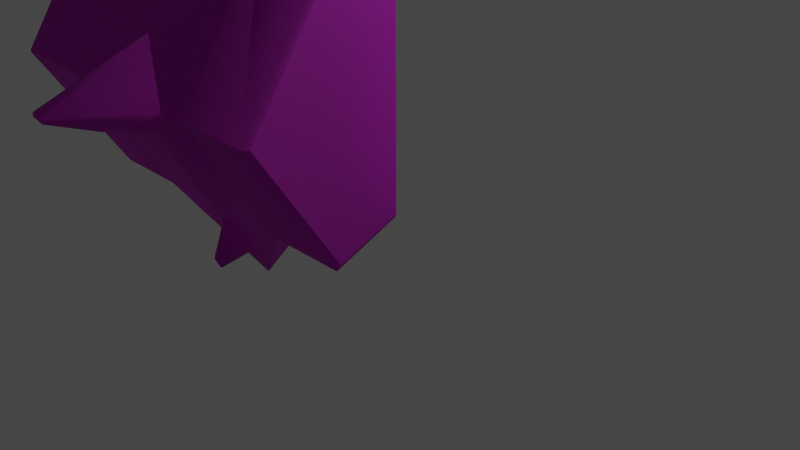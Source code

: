 # Source: Ruins_Trim_Cap_4M_A.blend  (saved by Blender 3.5.10; exported with 4.5.12 LTS)
import bpy
from mathutils import Matrix  # noqa: F401  (used for matrix-valued properties, if any)

bpy.ops.wm.read_factory_settings(use_empty=True)
scene = bpy.context.scene
scene.name = 'Scene'

# ---- collections
col_collection = bpy.data.collections.new('Collection'); scene.collection.children.link(col_collection)

# ---- images (referenced by path relative to the original .blend; pixels are not part of the script)
import os
ASSET_DIR = os.environ.get("B2B_ASSET_DIR", "")  # directory of the original .blend (textures are referenced by path, not embedded)
HERE = os.path.dirname(os.path.abspath(__file__))  # packed textures are extracted next to this script under _unpacked/

def load_image(name, relpath, width, height, colorspace="sRGB"):
    """Load a texture the original file referenced (path relative to the .blend, or extracted next to this script)."""
    p = next((c for c in (os.path.join(HERE, relpath), os.path.join(ASSET_DIR, relpath)) if relpath and os.path.exists(c)), "")
    if p:
        img = bpy.data.images.load(p, check_existing=True)
        img.name = name
    else:  # same state as the original file: an image datablock whose file is absent (Cycles renders it pink)
        img = bpy.data.images.new(name, width, height)
        img.source = "FILE"
        img.filepath = "//" + (relpath or name)
    img.colorspace_settings.name = colorspace
    return img
img_dn_hl_ruins_trim_cap_d_png = load_image('Dn_HL_Ruins_Trim_Cap_d.png', 'Dn_HL_Ruins_Trim_Cap_d.png', 1024, 1024, 'sRGB')
img_dn_hl_ruins_trim_cap_mre_packed_png = load_image('Dn_HL_Ruins_Trim_Cap_mre_packed.png', 'Dn_HL_Ruins_Trim_Cap_mre_packed.png', 1024, 1024, 'sRGB')
img_c__users_joo_desktop_files_game_environment_hell_textures__dn_h = load_image('C__Users_joo_Desktop_Files_Game_Environment_Hell_Textures__Dn_H', 'C__Users_joo_Desktop_Files_Game_Environment_Hell_Textures__Dn_HL_Ruins_Trim_Cap_n_png_Normal_Bump.png', 1024, 1024, 'sRGB')

# ---- materials (node trees are filled in below, after node groups)
mat_dn_hl_inst_ruins_trim_cap_a = bpy.data.materials.new('Dn_HL_Inst_Ruins_Trim_Cap_A')
mat_dn_hl_inst_ruins_trim_cap_a.use_transparent_shadow = False
mat_dn_hl_inst_ruins_trim_cap_a.diffuse_color = (0.588, 0.588, 0.588, 1.0)
mat_dn_hl_inst_ruins_trim_cap_a.roughness = 0.9

# ---- material node trees
mat_dn_hl_inst_ruins_trim_cap_a.use_nodes = True; mat_dn_hl_inst_ruins_trim_cap_a.node_tree.nodes.clear()
_N = mat_dn_hl_inst_ruins_trim_cap_a.node_tree.nodes; _L = mat_dn_hl_inst_ruins_trim_cap_a.node_tree.links
n0 = _N.new('ShaderNodeBsdfPrincipled'); n0.name = 'Principled BSDF'; n0.location = (0, 300)
n0.distribution = 'GGX'
n0.subsurface_method = 'RANDOM_WALK_SKIN'
n0.inputs[2].default_value = 0.9
n0.inputs[13].default_value = 0.0
n0.inputs[18].default_value = 1.0
n0.inputs[27].default_value = (0.0, 0.0, 0.0, 1.0)
n0.inputs[28].default_value = 1.0
n1 = _N.new('ShaderNodeTexImage'); n1.name = 'Image Texture'; n1.location = (-480, 300)
n1.image = img_dn_hl_ruins_trim_cap_d_png
n2 = _N.new('ShaderNodeTexImage'); n2.name = 'Image Texture.001'; n2.location = (-480, 0)
n2.image = img_dn_hl_ruins_trim_cap_mre_packed_png
n3 = _N.new('ShaderNodeTexImage'); n3.name = 'Image Texture.002'; n3.location = (-480, -300)
n3.image = img_c__users_joo_desktop_files_game_environment_hell_textures__dn_h
n4 = _N.new('ShaderNodeNormalMap'); n4.name = 'Normal Map'; n4.location = (-200, -300)
n4.inputs[0].default_value = 0.0
n5 = _N.new('ShaderNodeOutputMaterial'); n5.name = 'Material Output'; n5.location = (280, 300)
_L.new(n1.outputs[0], n0.inputs[0])
_L.new(n3.outputs[0], n4.inputs[1])
_L.new(n4.outputs[0], n0.inputs[5])
_L.new(n0.outputs[0], n5.inputs[0])
_L.new(n2.outputs[0], n0.inputs[1])
n5.is_active_output = True

# ---- world
world_world = bpy.data.worlds.new('World'); scene.world = world_world
world_world.use_nodes = True; world_world.node_tree.nodes.clear()
_N = world_world.node_tree.nodes; _L = world_world.node_tree.links
n0 = _N.new('ShaderNodeOutputWorld'); n0.name = 'World Output'; n0.location = (300, 300)
n1 = _N.new('ShaderNodeBackground'); n1.name = 'Background'; n1.location = (10, 300)
n1.inputs[0].default_value = (0.05088, 0.05088, 0.05088, 1.0)
_L.new(n1.outputs[0], n0.inputs[0])
n0.is_active_output = True
world_world.color = (0.05088, 0.05088, 0.05088)
world_world.use_sun_shadow = False
world_world.sun_shadow_jitter_overblur = 0.0

# ---- cameras
cam_camera = bpy.data.cameras.new('Camera')
cam_camera.clip_end = 100.0
cam_camera.ortho_scale = 7.314

# ---- lights
light_light = bpy.data.lights.new('Light', 'POINT')
light_light.transmission_factor = 0.0
light_light.energy = 1000.0
light_light.shadow_soft_size = 0.1
light_light.shadow_maximum_resolution = 0.006
light_light.use_absolute_resolution = True

# ---- meshes
me_ruins_trim_cap_4m_a = bpy.data.meshes.new('Ruins_Trim_Cap_4M_A')
me_ruins_trim_cap_4m_a.from_pydata([(-1.986, -1.308, 0.2142), (-1.984, -1.312, 0.2265), (-2.016, -1.312, 0.2265), (-2.014, -1.308, 0.2142), (-1.02, 2.5, 0.002562), (-1.02, 2.834, 0.7906), (-0.0561, 2.834, 0.7906), (-0.0561, 2.5, 0.002562), (-1e-06, 2.747, 0.7833), (0.0, 2.432, 0.0385), (-1.02, -0.000213, 0.002562), (-1.984, -6e-06, -1.073), (-1.988, 0.01571, -1.077), (-1.02, 1.25, 0.002562), (-1.988, 2.484, -1.077), (-1.984, 2.5, -1.073), (-4.0, 2.775, 0.7856), (-4.0, 1.25, 1.791), (-3.919, 1.25, 1.833), (-3.919, 2.834, 0.7906), (-2.98, 1.25, 1.815), (-2.98, 2.834, 0.7906), (-4.0, 2.453, 0.0272), (-3.919, 2.5, 0.002562), (-2.98, 2.5, 0.002562), (0.0, 1.25, 1.77), (-0.0561, 1.25, 1.833), (-1.02, 2.834, 0.7906), (-1.02, 1.25, 1.801), (-0.0561, -0.3344, 0.7906), (0.0, -0.2474, 0.7833), (-1.02, -0.3344, 0.7906), (-0.0561, -0.000213, 0.002562), (0.0, 0.06838, 0.0385), (0.0, 1.25, 0.0385), (-2.98, -0.3344, 0.7906), (-2.98, -0.000213, 0.002562), (-2.02, -0.5643, -0.2922), (-2.016, -6e-06, -1.073), (-1.98, -0.5643, -0.2922), (-3.919, -0.3344, 0.7906), (-4.0, -0.2748, 0.7856), (-3.919, -0.000214, 0.002562), (-4.0, 0.0468, 0.0272), (-4.0, 1.25, 0.0272), (-0.0561, 1.25, 0.002562), (-3.919, 1.25, 0.002562), (-2.98, 1.25, 0.002562), (-1.941, -1.003, 0.9031), (-2.02, -0.9713, 0.8692), (-2.014, -0.9658, 0.4409), (-1.985, -0.9658, 0.4409), (-1.753, -0.6968, 0.6026), (-1.942, -0.9063, 0.9544), (-2.0, -0.4332, 0.7755), (-2.024, -0.8993, 0.9298), (-2.247, -0.6969, 0.6026), (-2.012, 0.01571, -1.077), (-2.012, 2.484, -1.077), (-2.016, 2.5, -1.073), (-1.984, 3.812, 0.2265), (-1.986, 3.808, 0.2142), (-2.016, 3.812, 0.2265), (-1.98, 3.064, -0.2922), (-2.014, 3.808, 0.2142), (-2.02, 3.064, -0.2922), (-2.0, 0.6886, 1.483), (-1.313, 1.25, 1.835), (-1.893, 1.216, 2.743), (-1.893, 1.265, 2.743), (-2.0, 1.811, 1.483), (-2.133, 1.217, 2.713), (-2.663, 1.25, 1.835), (-2.133, 1.265, 2.713), (-2.021, 3.458, 0.4453), (-2.242, 3.197, 0.5996), (-2.025, 3.475, 0.8926), (-1.991, 3.459, 0.4452), (-2.018, 3.426, 0.9824), (-2.0, 2.944, 0.7691), (-1.914, 3.468, 0.8672), (-1.757, 3.197, 0.5996), (-1.926, 3.411, 0.9568), (-1.116, 1.25, 1.835), (-2.902, 1.25, 1.835)], [], [(0, 1, 2), (2, 3, 0), (4, 5, 6), (6, 7, 4), (7, 6, 8), (8, 9, 7), (10, 11, 12), (12, 13, 10), (14, 13, 12), (13, 14, 15), (15, 4, 13), (16, 17, 18), (18, 19, 16), (19, 18, 20), (20, 21, 19), (22, 16, 19), (19, 23, 22), (23, 19, 21), (21, 24, 23), (25, 8, 6), (6, 26, 25), (26, 6, 5), (26, 5, 27), (28, 26, 27), (29, 30, 25), (25, 26, 29), (29, 26, 28), (28, 31, 29), (32, 33, 30), (30, 29, 32), (32, 29, 31), (31, 10, 32), (30, 33, 34), (34, 25, 30), (8, 25, 34), (34, 9, 8), (2, 35, 36), (36, 3, 2), (36, 37, 3), (38, 37, 36), (0, 3, 37), (39, 37, 38), (37, 39, 0), (38, 11, 39), (11, 10, 39), (39, 10, 0), (0, 10, 31), (31, 1, 0), (40, 35, 20), (20, 18, 40), (40, 18, 17), (17, 41, 40), (42, 36, 35), (35, 40, 42), (42, 40, 41), (41, 43, 42), (44, 43, 41), (41, 17, 44), (44, 17, 16), (16, 22, 44), (13, 4, 7), (7, 45, 13), (45, 7, 9), (10, 13, 45), (9, 34, 45), (45, 32, 10), (45, 34, 33), (33, 32, 45), (44, 22, 23), (23, 46, 44), (46, 23, 24), (43, 44, 46), (24, 47, 46), (46, 42, 43), (46, 47, 36), (36, 42, 46), (48, 49, 50), (50, 51, 48), (51, 52, 48), (53, 48, 52), (52, 54, 53), (49, 48, 53), (54, 55, 53), (53, 55, 49), (54, 56, 55), (56, 49, 55), (56, 50, 49), (38, 36, 47), (47, 57, 38), (11, 38, 57), (57, 12, 11), (47, 58, 57), (12, 57, 58), (58, 47, 24), (58, 14, 12), (24, 59, 58), (15, 14, 58), (58, 59, 15), (60, 5, 4), (4, 61, 60), (62, 60, 61), (63, 61, 4), (15, 63, 4), (61, 64, 62), (64, 61, 63), (21, 62, 64), (64, 24, 21), (65, 63, 15), (63, 65, 64), (24, 64, 65), (15, 59, 65), (59, 24, 65), (66, 67, 68), (67, 69, 68), (70, 69, 67), (71, 68, 69), (66, 68, 71), (72, 66, 71), (73, 69, 70), (72, 73, 70), (69, 73, 71), (71, 73, 72), (74, 75, 76), (77, 74, 76), (78, 76, 75), (75, 79, 78), (76, 80, 77), (80, 76, 78), (81, 77, 80), (79, 82, 78), (79, 81, 82), (78, 82, 80), (81, 80, 82), (2, 1, 51), (51, 1, 31), (51, 50, 2), (31, 52, 51), (35, 2, 50), (31, 54, 52), (50, 56, 35), (54, 35, 56), (31, 83, 54), (31, 28, 83), (83, 28, 27), (54, 66, 35), (83, 66, 54), (83, 27, 5), (83, 67, 66), (67, 83, 70), (83, 5, 70), (66, 84, 35), (84, 20, 35), (66, 72, 84), (21, 20, 84), (84, 72, 21), (72, 70, 21), (70, 75, 21), (70, 79, 75), (5, 79, 70), (21, 75, 74), (5, 81, 79), (74, 62, 21), (77, 81, 5), (60, 62, 74), (5, 60, 77), (74, 77, 60)])
me_ruins_trim_cap_4m_a.polygons.foreach_set('use_smooth', [True] * 166)
_k = set([(0, 1), (0, 3), (1, 2), (1, 31), (2, 3), (2, 35), (4, 7), (4, 13), (4, 15), (5, 6), (5, 27), (5, 60), (6, 8), (7, 9), (8, 9), (8, 25), (9, 34), (10, 11), (10, 13), (10, 31), (10, 32), (11, 12), (11, 38), (12, 14), (14, 15), (15, 59), (16, 17), (16, 19), (16, 22), (17, 18), (17, 41), (18, 20), (19, 21), (20, 21), (20, 35), (21, 62), (22, 23), (22, 44), (23, 24), (24, 47), (24, 59), (25, 26), (25, 30), (26, 28), (27, 28), (28, 31), (29, 30), (29, 31), (30, 33), (32, 33), (33, 34), (35, 36), (35, 40), (36, 38), (36, 42), (36, 47), (40, 41), (41, 43), (42, 43), (43, 44), (50, 51), (50, 56), (51, 52), (52, 54), (54, 56), (60, 62), (66, 67), (66, 72), (67, 70), (70, 72), (74, 75), (74, 77), (75, 79), (77, 81), (79, 81)])
me_ruins_trim_cap_4m_a.attributes.new('sharp_edge', 'BOOLEAN', 'EDGE').data.foreach_set('value', [ (min(e.vertices), max(e.vertices)) in _k for e in me_ruins_trim_cap_4m_a.edges])
_uv = me_ruins_trim_cap_4m_a.uv_layers.new(name='UVMap')
_uv.uv.foreach_set('vector', [0.9395, 0.2866, 0.9395, 0.2871, 0.938, 0.2871, 0.938, 0.2871, 0.938, 0.2866, 0.9395, 0.2866, 0.3735, 0.1523, 0.3735, 0.2075, 0.3115, 0.2075, 0.3115, 0.2075, 0.3115, 0.1523, 0.3735, 0.1523, 0.3115, 0.1523, 0.3115, 0.2075, 0.3079, 0.2075, 0.3079, 0.2075, 0.3079, 0.1523, 0.3115, 0.1523, 0.791, 0.1748, 0.7896, 0.1172, 0.79, 0.1167, 0.79, 0.1167, 0.8408, 0.1738, 0.791, 0.1748, 0.8887, 0.1143, 0.8408, 0.1738, 0.79, 0.1167, 0.8408, 0.1738, 0.8887, 0.1143, 0.8892, 0.1147, 0.8892, 0.1147, 0.8906, 0.1724, 0.8408, 0.1738, 0.9902, 0.4092, 0.9902, 0.4849, 0.9868, 0.4849, 0.9868, 0.4849, 0.9868, 0.4092, 0.9902, 0.4092, 0.9868, 0.4092, 0.9868, 0.4849, 0.9497, 0.4849, 0.9497, 0.4849, 0.9497, 0.4092, 0.9868, 0.4092, 0.8403, 0.4653, 0.8403, 0.4995, 0.8369, 0.4995, 0.8369, 0.4995, 0.8369, 0.4653, 0.8403, 0.4653, 0.8369, 0.4653, 0.8369, 0.4995, 0.7993, 0.4995, 0.7993, 0.4995, 0.7993, 0.4653, 0.8369, 0.4653, 0.5498, 0.3057, 0.5498, 0.1836, 0.5532, 0.1836, 0.5532, 0.1836, 0.5532, 0.3057, 0.5498, 0.3057, 0.5532, 0.3057, 0.5532, 0.1836, 0.6152, 0.1836, 0.5532, 0.3057, 0.6152, 0.1836, 0.6152, 0.1836, 0.6152, 0.3057, 0.5532, 0.3057, 0.6152, 0.1836, 0.5366, 0.1177, 0.5405, 0.1177, 0.5405, 0.2397, 0.5405, 0.2397, 0.5366, 0.2397, 0.5366, 0.1177, 0.5366, 0.1177, 0.5366, 0.2397, 0.4749, 0.2397, 0.4749, 0.2397, 0.4749, 0.1177, 0.5366, 0.1177, 0.4358, 0.1523, 0.4395, 0.1523, 0.4395, 0.2075, 0.4395, 0.2075, 0.4358, 0.2075, 0.4358, 0.1523, 0.4358, 0.1523, 0.4358, 0.2075, 0.3738, 0.2075, 0.3738, 0.2075, 0.3738, 0.1523, 0.4358, 0.1523, 0.2681, 0.06592, 0.2905, 0.01562, 0.3708, 0.01758, 0.3708, 0.01758, 0.3684, 0.1353, 0.2681, 0.06592, 0.4717, 0.07031, 0.3684, 0.1353, 0.3708, 0.01758, 0.3708, 0.01758, 0.4514, 0.01904, 0.4717, 0.07031, 0.938, 0.2871, 0.896, 0.2764, 0.896, 0.2388, 0.896, 0.2388, 0.938, 0.2866, 0.938, 0.2871, 0.896, 0.2388, 0.938, 0.2456, 0.938, 0.2866, 0.938, 0.2012, 0.938, 0.2456, 0.896, 0.2388, 0.9395, 0.2866, 0.938, 0.2866, 0.938, 0.2456, 0.9399, 0.2456, 0.938, 0.2456, 0.938, 0.2012, 0.938, 0.2456, 0.9399, 0.2456, 0.9395, 0.2866, 0.938, 0.2012, 0.9395, 0.2012, 0.9399, 0.2456, 0.9395, 0.2012, 0.9819, 0.2388, 0.9399, 0.2456, 0.9399, 0.2456, 0.9819, 0.2388, 0.9395, 0.2866, 0.9395, 0.2866, 0.9819, 0.2388, 0.9819, 0.2769, 0.9819, 0.2769, 0.9395, 0.2871, 0.9395, 0.2866, 0.9062, 0.4263, 0.9438, 0.4263, 0.9438, 0.5017, 0.9438, 0.5017, 0.9062, 0.5017, 0.9062, 0.4263, 0.9062, 0.4263, 0.9062, 0.5017, 0.9033, 0.5017, 0.9033, 0.5017, 0.9033, 0.4263, 0.9062, 0.4263, 0.8438, 0.4653, 0.8813, 0.4653, 0.8813, 0.4995, 0.8813, 0.4995, 0.8438, 0.4995, 0.8438, 0.4653, 0.8438, 0.4653, 0.8438, 0.4995, 0.8403, 0.4995, 0.8403, 0.4995, 0.8403, 0.4653, 0.8438, 0.4653, 0.8486, 0.3857, 0.8975, 0.375, 0.9175, 0.4028, 0.9175, 0.4028, 0.8647, 0.457, 0.8486, 0.3857, 0.8486, 0.3857, 0.8647, 0.457, 0.7939, 0.4302, 0.7939, 0.4302, 0.8003, 0.3965, 0.8486, 0.3857, 0.5498, 0.1025, 0.5498, 0.02246, 0.6118, 0.02246, 0.6118, 0.02246, 0.6118, 0.1025, 0.5498, 0.1025, 0.6118, 0.1025, 0.6118, 0.02246, 0.6152, 0.02246, 0.5498, 0.1831, 0.5498, 0.1025, 0.6118, 0.1025, 0.6152, 0.02246, 0.6152, 0.1025, 0.6118, 0.1025, 0.6118, 0.1025, 0.6118, 0.1831, 0.5498, 0.1831, 0.6118, 0.1025, 0.6152, 0.1025, 0.6152, 0.1831, 0.6152, 0.1831, 0.6118, 0.1831, 0.6118, 0.1025, 0.9497, 0.3589, 0.9497, 0.3091, 0.9526, 0.3091, 0.9526, 0.3091, 0.9526, 0.3589, 0.9497, 0.3589, 0.9526, 0.3589, 0.9526, 0.3091, 0.9902, 0.3091, 0.9497, 0.4087, 0.9497, 0.3589, 0.9526, 0.3589, 0.9902, 0.3091, 0.9902, 0.3589, 0.9526, 0.3589, 0.9526, 0.3589, 0.9526, 0.4087, 0.9497, 0.4087, 0.9526, 0.3589, 0.9902, 0.3589, 0.9902, 0.4087, 0.9902, 0.4087, 0.9526, 0.4087, 0.9526, 0.3589, 0.7793, 0.228, 0.7788, 0.2266, 0.8101, 0.2065, 0.8101, 0.2065, 0.811, 0.2075, 0.7793, 0.228, 0.811, 0.2075, 0.8179, 0.2319, 0.7793, 0.228, 0.7798, 0.23, 0.7793, 0.228, 0.8179, 0.2319, 0.8179, 0.2319, 0.8115, 0.2568, 0.7798, 0.23, 0.7773, 0.2305, 0.7793, 0.228, 0.7798, 0.23, 0.8115, 0.2568, 0.7793, 0.231, 0.7798, 0.23, 0.7798, 0.23, 0.7793, 0.231, 0.7773, 0.2305, 0.8115, 0.2568, 0.7876, 0.2676, 0.7793, 0.231, 0.7876, 0.2676, 0.7773, 0.2305, 0.7793, 0.231, 0.7876, 0.2676, 0.7627, 0.2656, 0.7773, 0.2305, 0.8857, 0.03027, 0.8892, 0.08789, 0.8394, 0.09082, 0.8394, 0.09082, 0.8853, 0.02978, 0.8857, 0.03027, 0.8857, 0.02881, 0.8857, 0.03027, 0.8853, 0.02978, 0.8853, 0.02978, 0.8853, 0.02881, 0.8857, 0.02881, 0.8394, 0.09082, 0.7866, 0.03565, 0.8853, 0.02978, 0.8853, 0.02881, 0.8853, 0.02978, 0.7866, 0.03565, 0.7866, 0.03565, 0.8394, 0.09082, 0.7896, 0.09326, 0.7866, 0.03565, 0.7866, 0.03467, 0.8853, 0.02881, 0.7896, 0.09326, 0.7861, 0.03565, 0.7866, 0.03565, 0.7861, 0.03467, 0.7866, 0.03467, 0.7866, 0.03565, 0.7866, 0.03565, 0.7861, 0.03565, 0.7861, 0.03467, 0.9385, 0.1885, 0.896, 0.1812, 0.896, 0.1421, 0.896, 0.1421, 0.9385, 0.188, 0.9385, 0.1885, 0.9395, 0.1885, 0.9385, 0.1885, 0.9385, 0.188, 0.938, 0.1475, 0.9385, 0.188, 0.896, 0.1421, 0.9385, 0.1021, 0.938, 0.1475, 0.896, 0.1421, 0.9385, 0.188, 0.9395, 0.188, 0.9395, 0.1885, 0.9395, 0.188, 0.9385, 0.188, 0.938, 0.1475, 0.9819, 0.1812, 0.9395, 0.1885, 0.9395, 0.188, 0.9395, 0.188, 0.9819, 0.1421, 0.9819, 0.1812, 0.9399, 0.1475, 0.938, 0.1475, 0.9385, 0.1021, 0.938, 0.1475, 0.9399, 0.1475, 0.9395, 0.188, 0.9819, 0.1421, 0.9395, 0.188, 0.9399, 0.1475, 0.9385, 0.1021, 0.9395, 0.1021, 0.9399, 0.1475, 0.9395, 0.1021, 0.9819, 0.1421, 0.9399, 0.1475, 0.9683, 0.09863, 0.916, 0.08106, 0.9478, 0.05957, 0.916, 0.08106, 0.9365, 0.05469, 0.9478, 0.05957, 0.896, 0.03027, 0.9365, 0.05469, 0.916, 0.08106, 0.9429, 0.04004, 0.9478, 0.05957, 0.9365, 0.05469, 0.9819, 0.03369, 0.9478, 0.05957, 0.9429, 0.04004, 0.939, 0.000977, 0.9819, 0.03369, 0.9429, 0.04004, 0.937, 0.03809, 0.9365, 0.05469, 0.896, 0.03027, 0.939, 0.000977, 0.937, 0.03809, 0.896, 0.03027, 0.9365, 0.05469, 0.937, 0.03809, 0.9429, 0.04004, 0.9429, 0.04004, 0.937, 0.03809, 0.939, 0.000977, 0.8389, 0.2373, 0.8584, 0.2534, 0.8276, 0.2632, 0.8154, 0.2915, 0.814, 0.29, 0.8276, 0.2632, 0.832, 0.2656, 0.8276, 0.2632, 0.8584, 0.2534, 0.8584, 0.2534, 0.8638, 0.2808, 0.832, 0.2656, 0.8276, 0.2632, 0.8281, 0.2686, 0.8154, 0.2915, 0.8281, 0.2686, 0.8276, 0.2632, 0.832, 0.2656, 0.8413, 0.2959, 0.8154, 0.2915, 0.8281, 0.2686, 0.8638, 0.2808, 0.8325, 0.2676, 0.832, 0.2656, 0.8638, 0.2808, 0.8413, 0.2959, 0.8325, 0.2676, 0.832, 0.2656, 0.8325, 0.2676, 0.8281, 0.2686, 0.8413, 0.2959, 0.8281, 0.2686, 0.8325, 0.2676, 0.7412, 0.001953, 0.7427, 0.001953, 0.7432, 0.01856, 0.7432, 0.01856, 0.7427, 0.001953, 0.7822, 0.04639, 0.7432, 0.01856, 0.7417, 0.01856, 0.7412, 0.001953, 0.7822, 0.04639, 0.7524, 0.03076, 0.7432, 0.01856, 0.7041, 0.04834, 0.7412, 0.001953, 0.7417, 0.01856, 0.7822, 0.04639, 0.7432, 0.04346, 0.7524, 0.03076, 0.7417, 0.01856, 0.7329, 0.03125, 0.7041, 0.04834, 0.7432, 0.04346, 0.7041, 0.04834, 0.7329, 0.03125, 0.7822, 0.04639, 0.7798, 0.1226, 0.7432, 0.04346, 0.7822, 0.04639, 0.7837, 0.1226, 0.7798, 0.1226, 0.7798, 0.1226, 0.7837, 0.1226, 0.7847, 0.1982, 0.7432, 0.04346, 0.7441, 0.09668, 0.7041, 0.04834, 0.7798, 0.1226, 0.7441, 0.09668, 0.7432, 0.04346, 0.7798, 0.1226, 0.7847, 0.1982, 0.7847, 0.1982, 0.7798, 0.1226, 0.772, 0.1226, 0.7441, 0.09668, 0.772, 0.1226, 0.7798, 0.1226, 0.7451, 0.1494, 0.7798, 0.1226, 0.7847, 0.1982, 0.7451, 0.1494, 0.7441, 0.09668, 0.7085, 0.1235, 0.7041, 0.04834, 0.7085, 0.1235, 0.7051, 0.124, 0.7041, 0.04834, 0.7441, 0.09668, 0.7178, 0.1235, 0.7085, 0.1235, 0.7065, 0.1997, 0.7051, 0.124, 0.7085, 0.1235, 0.7085, 0.1235, 0.7178, 0.1235, 0.7065, 0.1997, 0.7178, 0.1235, 0.7451, 0.1494, 0.7065, 0.1997, 0.7451, 0.1494, 0.7363, 0.2153, 0.7065, 0.1997, 0.7451, 0.1494, 0.7461, 0.2031, 0.7363, 0.2153, 0.7847, 0.1982, 0.7461, 0.2031, 0.7451, 0.1494, 0.7065, 0.1997, 0.7363, 0.2153, 0.7456, 0.2275, 0.7847, 0.1982, 0.7559, 0.2148, 0.7461, 0.2031, 0.7456, 0.2275, 0.7461, 0.2441, 0.7065, 0.1997, 0.7466, 0.2275, 0.7559, 0.2148, 0.7847, 0.1982, 0.7476, 0.2441, 0.7461, 0.2441, 0.7456, 0.2275, 0.7847, 0.1982, 0.7476, 0.2441, 0.7466, 0.2275, 0.7456, 0.2275, 0.7466, 0.2275, 0.7476, 0.2441])
me_ruins_trim_cap_4m_a.materials.append(mat_dn_hl_inst_ruins_trim_cap_a)
me_ruins_trim_cap_4m_a.update()
me_ruins_trim_cap_4m_a.normals_split_custom_set([tuple(v) for v in zip(*[iter([0.0001375, -0.9645, -0.264, 0.0001406, -0.9645, -0.264, 0.0001312, -0.9645, -0.264, 0.0001312, -0.9645, -0.264, 0.0001276, -0.9645, -0.2641, 0.0001375, -0.9645, -0.264, 0.3505, 0.8229, -0.4472, 0.4169, 0.8368, -0.3548, 0.3861, 0.8493, -0.3601, 0.3861, 0.8493, -0.3601, 0.4441, 0.8249, -0.3498, 0.3505, 0.8229, -0.4472, 0.4441, 0.8249, -0.3498, 0.3861, 0.8493, -0.3601, 0.8089, 0.5413, -0.2295, 0.8089, 0.5413, -0.2295, 0.8089, 0.5413, -0.2295, 0.4441, 0.8249, -0.3498, 0.7448, 3.202e-06, -0.6673, 0.7448, 2.871e-05, -0.6673, 0.7448, 1.302e-05, -0.6673, 0.7448, 1.302e-05, -0.6673, 0.7448, 5.896e-07, -0.6673, 0.7448, 3.202e-06, -0.6673, 0.7448, 6.465e-06, -0.6673, 0.7448, 5.896e-07, -0.6673, 0.7448, 1.302e-05, -0.6673, 0.7448, 5.896e-07, -0.6673, 0.7448, 6.465e-06, -0.6673, 0.7448, 6.067e-06, -0.6673, 0.7448, 6.067e-06, -0.6673, 0.7448, 0.0, -0.6673, 0.7448, 5.896e-07, -0.6673, -0.412, 0.5009, 0.7611, -0.4, 0.5044, 0.7652, -0.1781, 0.5412, 0.8218, -0.1781, 0.5412, 0.8218, -0.1696, 0.5389, 0.8252, -0.412, 0.5009, 0.7611, -0.1696, 0.5389, 0.8252, -0.1781, 0.5412, 0.8218, 0.01176, 0.5477, 0.8366, 0.01176, 0.5477, 0.8366, 0.0, 0.5429, 0.8398, -0.1696, 0.5389, 0.8252, -0.544, 0.7725, -0.3276, -0.544, 0.7725, -0.3276, -0.2559, 0.89, -0.3774, -0.2559, 0.89, -0.3774, -0.2796, 0.8839, -0.3748, -0.544, 0.7725, -0.3276, -0.2796, 0.8839, -0.3748, -0.2559, 0.89, -0.3774, -0.4168, 0.8369, -0.3549, -0.4168, 0.8369, -0.3549, -0.3504, 0.8229, -0.4472, -0.2796, 0.8839, -0.3748, 0.6828, 0.4016, 0.6104, 0.693, 0.3968, 0.6019, 0.2598, 0.531, 0.8066, 0.2598, 0.531, 0.8066, 0.3005, 0.5191, 0.8002, 0.6828, 0.4016, 0.6104, 0.3005, 0.5191, 0.8002, 0.2598, 0.531, 0.8066, 0.007662, 0.5529, 0.8332, 0.3005, 0.5191, 0.8002, 0.007662, 0.5529, 0.8332, 0.01757, 0.557, 0.8303, -0.02822, 0.5374, 0.8428, 0.3005, 0.5191, 0.8002, 0.01757, 0.557, 0.8303, 0.2544, -0.5259, 0.8116, 0.693, -0.3968, 0.6019, 0.6828, -0.4016, 0.6104, 0.6828, -0.4016, 0.6104, 0.2958, -0.5251, 0.798, 0.2544, -0.5259, 0.8116, 0.2544, -0.5259, 0.8116, 0.2958, -0.5251, 0.798, -0.01962, -0.546, 0.8376, -0.01962, -0.546, 0.8376, 0.0, -0.5376, 0.8432, 0.2544, -0.5259, 0.8116, 0.4441, -0.8249, -0.3498, 0.8089, -0.5413, -0.2295, 0.8089, -0.5413, -0.2295, 0.8089, -0.5413, -0.2295, 0.3861, -0.8493, -0.3601, 0.4441, -0.8249, -0.3498, 0.4441, -0.8249, -0.3498, 0.3861, -0.8493, -0.3601, 0.03113, -0.9555, 0.2934, 0.03113, -0.9555, 0.2934, 0.0, -0.9207, -0.3904, 0.4441, -0.8249, -0.3498, 1.0, 0.0, 0.0, 1.0, 0.0, 0.0, 1.0, 2.358e-07, 1.973e-07, 1.0, 2.358e-07, 1.973e-07, 1.0, 3.339e-07, 0.0, 1.0, 0.0, 0.0, 1.0, 3.979e-07, 5.426e-07, 1.0, 3.339e-07, 0.0, 1.0, 2.358e-07, 1.973e-07, 1.0, 2.358e-07, 1.973e-07, 1.0, 0.0, 1.343e-06, 1.0, 3.979e-07, 5.426e-07, -0.7577, -0.6008, -0.2547, -0.7577, -0.6008, -0.2548, -0.3845, -0.3612, -0.8495, -0.3845, -0.3612, -0.8495, -0.4733, -0.6301, -0.6156, -0.7577, -0.6008, -0.2547, -0.3845, -0.3612, -0.8495, -0.2851, -0.6616, -0.6935, -0.4733, -0.6301, -0.6156, -0.2102, -0.7919, -0.5733, -0.2851, -0.6616, -0.6935, -0.3845, -0.3612, -0.8495, 0.4735, -0.63, -0.6156, -0.4733, -0.6301, -0.6156, -0.2851, -0.6616, -0.6935, 0.2853, -0.6616, -0.6935, -0.2851, -0.6616, -0.6935, -0.2102, -0.7919, -0.5733, -0.2851, -0.6616, -0.6935, 0.2853, -0.6616, -0.6935, 0.4735, -0.63, -0.6156, -0.2102, -0.7919, -0.5733, 0.2104, -0.7919, -0.5733, 0.2853, -0.6616, -0.6935, 0.2104, -0.7919, -0.5733, 0.3846, -0.3611, -0.8495, 0.2853, -0.6616, -0.6935, 0.2853, -0.6616, -0.6935, 0.3846, -0.3611, -0.8495, 0.4735, -0.63, -0.6156, 0.4735, -0.63, -0.6156, 0.3846, -0.3611, -0.8495, 0.7579, -0.6006, -0.2547, 0.7579, -0.6006, -0.2547, 0.7579, -0.6006, -0.2547, 0.4735, -0.63, -0.6156, -0.1695, -0.5391, 0.825, 5.387e-07, -0.5429, 0.8398, 0.01176, -0.5477, 0.8366, 0.01176, -0.5477, 0.8366, -0.1779, -0.541, 0.822, -0.1695, -0.5391, 0.825, -0.1695, -0.5391, 0.825, -0.1779, -0.541, 0.822, -0.4005, -0.5038, 0.7654, -0.4005, -0.5038, 0.7654, -0.4126, -0.5013, 0.7605, -0.1695, -0.5391, 0.825, -0.2796, -0.8839, -0.3748, 1.002e-06, -0.9207, -0.3904, -0.02475, -0.9546, 0.2969, -0.02475, -0.9546, 0.2969, -0.2559, -0.89, -0.3774, -0.2796, -0.8839, -0.3748, -0.2796, -0.8839, -0.3748, -0.2559, -0.89, -0.3774, -0.544, -0.7725, -0.3276, -0.544, -0.7725, -0.3276, -0.544, -0.7725, -0.3276, -0.2796, -0.8839, -0.3748, -1.0, -1.212e-06, 2.46e-07, -1.0, -2.613e-06, -1.176e-06, -1.0, -2.747e-06, -4.754e-07, -1.0, -2.747e-06, -4.754e-07, -1.0, -1.064e-06, 0.0, -1.0, -1.212e-06, 2.46e-07, -1.0, -1.212e-06, 2.46e-07, -1.0, -1.064e-06, 0.0, -1.0, 2.115e-07, 1.152e-06, -1.0, 2.115e-07, 1.152e-06, -1.0, -5.226e-07, 2.851e-06, -1.0, -1.212e-06, 2.46e-07, 0.0, 0.0, -1.0, 0.0, 0.0, -1.0, 0.1841, 0.0, -0.9829, 0.1841, 0.0, -0.9829, 0.2811, 0.0, -0.9597, 0.0, 0.0, -1.0, 0.2811, 0.0, -0.9597, 0.1841, 0.0, -0.9829, 0.5395, 0.0, -0.842, 0.3846, -0.3611, -0.8495, 0.0, 0.0, -1.0, 0.2811, 0.0, -0.9597, 0.5395, 0.0, -0.842, 0.5395, 0.0, -0.842, 0.2811, 0.0, -0.9597, 0.2811, 0.0, -0.9597, 0.1841, 0.0, -0.9829, 0.3846, -0.3611, -0.8495, 0.2811, 0.0, -0.9597, 0.5395, 0.0, -0.842, 0.5395, 0.0, -0.842, 0.5395, 0.0, -0.842, 0.1841, 0.0, -0.9829, 0.2811, 0.0, -0.9597, -0.289, -5.091e-07, -0.9573, -0.289, -2.906e-07, -0.9573, -0.1181, -1.148e-07, -0.993, -0.1181, -1.148e-07, -0.993, -0.1461, -2.521e-07, -0.9893, -0.289, -5.091e-07, -0.9573, -0.1461, -2.521e-07, -0.9893, -0.1181, -1.148e-07, -0.993, -1.157e-10, 0.0, -1.0, -0.289, -5.7e-07, -0.9573, -0.289, -5.091e-07, -0.9573, -0.1461, -2.521e-07, -0.9893, -1.157e-10, 0.0, -1.0, 0.0, 0.0, -1.0, -0.1461, -2.521e-07, -0.9893, -0.1461, -2.521e-07, -0.9893, -0.1181, -2.286e-07, -0.993, -0.289, -5.7e-07, -0.9573, -0.1461, -2.521e-07, -0.9893, 0.0, 0.0, -1.0, -0.3845, -0.3612, -0.8496, -0.3845, -0.3612, -0.8496, -0.1181, -2.286e-07, -0.993, -0.1461, -2.521e-07, -0.9893, 0.2701, -0.8201, 0.5044, -0.5761, -0.7797, 0.2452, -0.4388, -0.8971, -0.05067, -0.4388, -0.8971, -0.05067, 0.3552, -0.9283, -0.1098, 0.2701, -0.8201, 0.5044, 0.3552, -0.9283, -0.1098, 0.9363, -0.1499, 0.3177, 0.2701, -0.8201, 0.5044, 0.3245, -0.1183, 0.9384, 0.2701, -0.8201, 0.5044, 0.9363, -0.1499, 0.3177, 0.9363, -0.1499, 0.3177, -0.01646, 0.4062, 0.9137, 0.3245, -0.1183, 0.9384, -0.5761, -0.7797, 0.2452, 0.2701, -0.8201, 0.5044, 0.3245, -0.1183, 0.9384, -0.01646, 0.4062, 0.9137, -0.5739, -0.1666, 0.8018, 0.3245, -0.1183, 0.9384, 0.3245, -0.1183, 0.9384, -0.5739, -0.1666, 0.8018, -0.5761, -0.7797, 0.2452, -0.01646, 0.4062, 0.9137, -0.8891, -0.2153, 0.4039, -0.5739, -0.1666, 0.8018, -0.8891, -0.2153, 0.4039, -0.5761, -0.7797, 0.2452, -0.5739, -0.1666, 0.8018, -0.8891, -0.2153, 0.4039, -0.4388, -0.8971, -0.05067, -0.5761, -0.7797, 0.2452, -0.4826, -0.1192, -0.8677, -0.7446, -1.32e-06, -0.6675, -0.7446, -1.866e-07, -0.6675, -0.7446, -1.866e-07, -0.6675, -0.3713, -0.08518, -0.9246, -0.4826, -0.1192, -0.8677, 0.000117, -0.2642, -0.9645, -0.4826, -0.1192, -0.8677, -0.3713, -0.08518, -0.9246, -0.3713, -0.08518, -0.9246, 8.684e-05, -0.1425, -0.9898, 0.000117, -0.2642, -0.9645, -0.7446, -1.866e-07, -0.6675, -0.3713, 0.08517, -0.9246, -0.3713, -0.08518, -0.9246, 8.684e-05, -0.1425, -0.9898, -0.3713, -0.08518, -0.9246, -0.3713, 0.08517, -0.9246, -0.3713, 0.08517, -0.9246, -0.7446, -1.866e-07, -0.6675, -0.7446, -9.588e-07, -0.6675, -0.3713, 0.08517, -0.9246, 9.198e-05, 0.1425, -0.9898, 8.684e-05, -0.1425, -0.9898, -0.7446, -9.588e-07, -0.6675, -0.4826, 0.1191, -0.8677, -0.3713, 0.08517, -0.9246, 0.0001187, 0.2642, -0.9645, 9.198e-05, 0.1425, -0.9898, -0.3713, 0.08517, -0.9246, -0.3713, 0.08517, -0.9246, -0.4826, 0.1191, -0.8677, 0.0001187, 0.2642, -0.9645, 0.4656, 0.8379, -0.2847, 0.4169, 0.8368, -0.3548, 0.3505, 0.8229, -0.4472, 0.3505, 0.8229, -0.4472, 0.3438, 0.773, -0.5333, 0.4656, 0.8379, -0.2847, -0.4654, 0.8381, -0.2848, 0.4656, 0.8379, -0.2847, 0.3438, 0.773, -0.5333, 0.2853, 0.6616, -0.6935, 0.3438, 0.773, -0.5333, 0.3505, 0.8229, -0.4472, 0.2104, 0.7919, -0.5733, 0.2853, 0.6616, -0.6935, 0.3505, 0.8229, -0.4472, 0.3438, 0.773, -0.5333, -0.3436, 0.773, -0.5333, -0.4654, 0.8381, -0.2848, -0.3436, 0.773, -0.5333, 0.3438, 0.773, -0.5333, 0.2853, 0.6616, -0.6935, -0.4168, 0.8369, -0.3549, -0.4654, 0.8381, -0.2848, -0.3436, 0.773, -0.5333, -0.3436, 0.773, -0.5333, -0.3504, 0.8229, -0.4472, -0.4168, 0.8369, -0.3549, -0.2851, 0.6616, -0.6935, 0.2853, 0.6616, -0.6935, 0.2104, 0.7919, -0.5733, 0.2853, 0.6616, -0.6935, -0.2851, 0.6616, -0.6935, -0.3436, 0.773, -0.5333, -0.3504, 0.8229, -0.4472, -0.3436, 0.773, -0.5333, -0.2851, 0.6616, -0.6935, 0.2104, 0.7919, -0.5733, -0.2102, 0.7919, -0.5733, -0.2851, 0.6616, -0.6935, -0.2102, 0.7919, -0.5733, -0.3504, 0.8229, -0.4472, -0.2851, 0.6616, -0.6935, 0.0322, -0.938, 0.3452, 0.8588, 0.00414, 0.5123, 0.3625, -0.4793, 0.7993, 0.8588, 0.00414, 0.5123, 0.3616, 0.474, 0.8028, 0.3625, -0.4793, 0.7993, -0.003216, 0.9337, 0.358, 0.3616, 0.474, 0.8028, 0.8588, 0.00414, 0.5123, -0.4634, -0.4826, 0.7432, 0.3625, -0.4793, 0.7993, 0.3616, 0.474, 0.8028, 0.0322, -0.938, 0.3452, 0.3625, -0.4793, 0.7993, -0.4634, -0.4826, 0.7432, -0.8717, 0.004435, 0.49, 0.0322, -0.938, 0.3452, -0.4634, -0.4826, 0.7432, -0.463, 0.4771, 0.747, 0.3616, 0.474, 0.8028, -0.003216, 0.9337, 0.358, -0.8717, 0.004435, 0.49, -0.463, 0.4771, 0.747, -0.003216, 0.9337, 0.358, 0.3616, 0.474, 0.8028, -0.463, 0.4771, 0.747, -0.4634, -0.4826, 0.7432, -0.4634, -0.4826, 0.7432, -0.463, 0.4771, 0.747, -0.8717, 0.004435, 0.49, -0.4312, 0.9015, -0.03786, -0.9109, 0.1936, 0.3645, -0.4212, 0.8677, 0.2641, 0.325, 0.9414, -0.09017, -0.4312, 0.9015, -0.03786, -0.4212, 0.8677, 0.2641, -0.3155, 0.3073, 0.8978, -0.4212, 0.8677, 0.2641, -0.9109, 0.1936, 0.3645, -0.9109, 0.1936, 0.3645, -0.01355, -0.4696, 0.8828, -0.3155, 0.3073, 0.8978, -0.4212, 0.8677, 0.2641, 0.5861, 0.7841, 0.2043, 0.325, 0.9414, -0.09017, 0.5861, 0.7841, 0.2043, -0.4212, 0.8677, 0.2641, -0.3155, 0.3073, 0.8978, 0.9493, 0.1375, 0.2828, 0.325, 0.9414, -0.09017, 0.5861, 0.7841, 0.2043, -0.01355, -0.4696, 0.8828, 0.5901, 0.1901, 0.7846, -0.3155, 0.3073, 0.8978, -0.01355, -0.4696, 0.8828, 0.9493, 0.1375, 0.2828, 0.5901, 0.1901, 0.7846, -0.3155, 0.3073, 0.8978, 0.5901, 0.1901, 0.7846, 0.5861, 0.7841, 0.2043, 0.9493, 0.1375, 0.2828, 0.5861, 0.7841, 0.2043, 0.5901, 0.1901, 0.7846, -0.01139, -0.5267, 0.85, 0.01141, -0.5267, 0.85, 0.02408, -0.5284, 0.8486, 0.02408, -0.5284, 0.8486, 0.01141, -0.5267, 0.85, 0.03112, -0.9555, 0.2934, 0.02408, -0.5284, 0.8486, -0.02405, -0.5284, 0.8486, -0.01139, -0.5267, 0.85, 0.03112, -0.9555, 0.2934, 0.05167, -0.5401, 0.84, 0.02408, -0.5284, 0.8486, -0.02476, -0.9546, 0.2969, -0.01139, -0.5267, 0.85, -0.02405, -0.5284, 0.8486, 0.03112, -0.9555, 0.2934, -0.002947, -0.5321, 0.8467, 0.05167, -0.5401, 0.84, -0.02405, -0.5284, 0.8486, -0.05164, -0.5401, 0.84, -0.02476, -0.9546, 0.2969, -0.002947, -0.5321, 0.8467, -0.02476, -0.9546, 0.2969, -0.05164, -0.5401, 0.84, 0.03112, -0.9555, 0.2934, 0.1622, 0.001801, 0.9868, -0.002947, -0.5321, 0.8467, 0.03112, -0.9555, 0.2934, 0.3347, 5.756e-07, 0.9423, 0.1622, 0.001801, 0.9868, 0.1622, 0.001801, 0.9868, 0.3347, 5.756e-07, 0.9423, -0.2258, 0.5457, 0.807, -0.002947, -0.5321, 0.8467, -0.01035, -0.5385, 0.8425, -0.02476, -0.9546, 0.2969, 0.1622, 0.001801, 0.9868, -0.01035, -0.5385, 0.8425, -0.002947, -0.5321, 0.8467, 0.1622, 0.001801, 0.9868, -0.2258, 0.5457, 0.807, 0.02863, 0.5367, 0.8433, 0.1622, 0.001801, 0.9868, 0.0, -1.094e-05, 1.0, -0.01035, -0.5385, 0.8425, 0.0, -1.094e-05, 1.0, 0.1622, 0.001801, 0.9868, -0.001532, 0.5436, 0.8393, 0.1622, 0.001801, 0.9868, 0.02863, 0.5367, 0.8433, -0.001532, 0.5436, 0.8393, -0.01035, -0.5385, 0.8425, -0.1213, 0.002456, 0.9926, -0.02476, -0.9546, 0.2969, -0.1213, 0.002456, 0.9926, -0.2515, 7.411e-07, 0.9679, -0.02476, -0.9546, 0.2969, -0.01035, -0.5385, 0.8425, -0.00458, 0.0105, 0.9999, -0.1213, 0.002456, 0.9926, -0.03781, 0.5359, 0.8435, -0.2515, 7.411e-07, 0.9679, -0.1213, 0.002456, 0.9926, -0.1213, 0.002456, 0.9926, -0.00458, 0.0105, 0.9999, -0.03781, 0.5359, 0.8435, -0.00458, 0.0105, 0.9999, -0.001532, 0.5436, 0.8393, -0.03781, 0.5359, 0.8435, -0.001532, 0.5436, 0.8393, -0.04289, 0.5339, 0.8445, -0.03781, 0.5359, 0.8435, -0.001532, 0.5436, 0.8393, 0.002068, 0.5324, 0.8465, -0.04289, 0.5339, 0.8445, 0.02863, 0.5367, 0.8433, 0.002068, 0.5324, 0.8465, -0.001532, 0.5436, 0.8393, -0.03781, 0.5359, 0.8435, -0.04289, 0.5339, 0.8445, -0.0234, 0.5271, 0.8495, 0.02863, 0.5367, 0.8433, 0.04405, 0.5345, 0.844, 0.002068, 0.5324, 0.8465, -0.0234, 0.5271, 0.8495, -0.01121, 0.5265, 0.8501, -0.03781, 0.5359, 0.8435, 0.02216, 0.5268, 0.8497, 0.04405, 0.5345, 0.844, 0.02863, 0.5367, 0.8433, 0.01128, 0.5262, 0.8503, -0.01121, 0.5265, 0.8501, -0.0234, 0.5271, 0.8495, 0.02863, 0.5367, 0.8433, 0.01128, 0.5262, 0.8503, 0.02216, 0.5268, 0.8497, -0.0234, 0.5271, 0.8495, 0.02216, 0.5268, 0.8497, 0.01128, 0.5262, 0.8503])] * 3)])

# ---- objects
ob_light = bpy.data.objects.new('Light', light_light)
ob_camera = bpy.data.objects.new('Camera', cam_camera)
ob_ruins_trim_cap_4m_a = bpy.data.objects.new('Ruins_Trim_Cap_4M_A', me_ruins_trim_cap_4m_a)

# ---- transforms, parenting, visibility, modifiers, constraints
ob_light.location = (4.076, 1.005, 5.904)
ob_light.rotation_euler = (0.6503, 0.05522, 1.866)
ob_light.lock_rotations_4d = False
ob_light.empty_display_type = 'ARROWS'
ob_light.color = (0.0, 0.0, 0.0, 0.0)
ob_light.lineart.crease_threshold = 0.0
ob_camera.location = (7.359, -6.926, 4.958)
ob_camera.rotation_euler = (1.109, 0.0, 0.8149)
ob_camera.lock_rotations_4d = False
ob_camera.empty_display_type = 'ARROWS'
ob_camera.color = (0.0, 0.0, 0.0, 0.0)
ob_camera.display_type = 'WIRE'
ob_camera.lineart.crease_threshold = 0.0
ob_ruins_trim_cap_4m_a.location = (0.0, 0.0, 0.0)
ob_ruins_trim_cap_4m_a.rotation_euler = (1.571, -0.0, 0.0)

# ---- collection membership
col_collection.objects.link(ob_light)
col_collection.objects.link(ob_camera)
col_collection.objects.link(ob_ruins_trim_cap_4m_a)

# ---- scene / render settings (as saved in the file)
scene.camera = ob_camera
scene.frame_start = 1; scene.frame_end = 250; scene.frame_set(1)
scene.render.engine = 'BLENDER_EEVEE_NEXT'
scene.cycles.sampling_pattern = 'TABULATED_SOBOL'
scene.view_settings.view_transform = 'Filmic'
bpy.context.view_layer.update()
